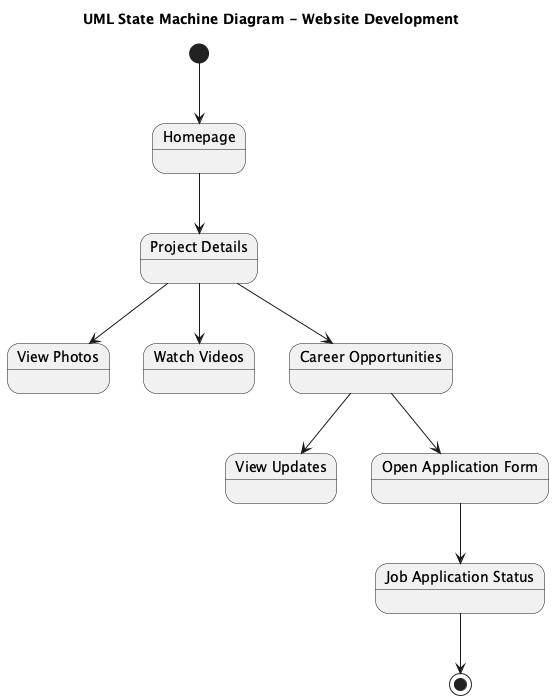

The diagram above was rendered by PlantUML. Its source (embedded in the PNG):
@startuml
title UML State Machine Diagram - Website Development

[*] --> Homepage

state "Homepage" as Homepage
state "Project Details" as ProjectDetails
state "View Photos" as ViewPhotos
state "Watch Videos" as WatchVideos
state "Career Opportunities" as CareerOpportunities
state "View Updates" as ViewUpdates
state "Open Application Form" as OpenApplicationForm
state "Job Application Status" as JobApplicationStatus

Homepage --> ProjectDetails
ProjectDetails --> ViewPhotos
ProjectDetails --> WatchVideos
ProjectDetails --> CareerOpportunities
CareerOpportunities --> ViewUpdates
CareerOpportunities --> OpenApplicationForm
OpenApplicationForm --> JobApplicationStatus
JobApplicationStatus --> [*]

@enduml